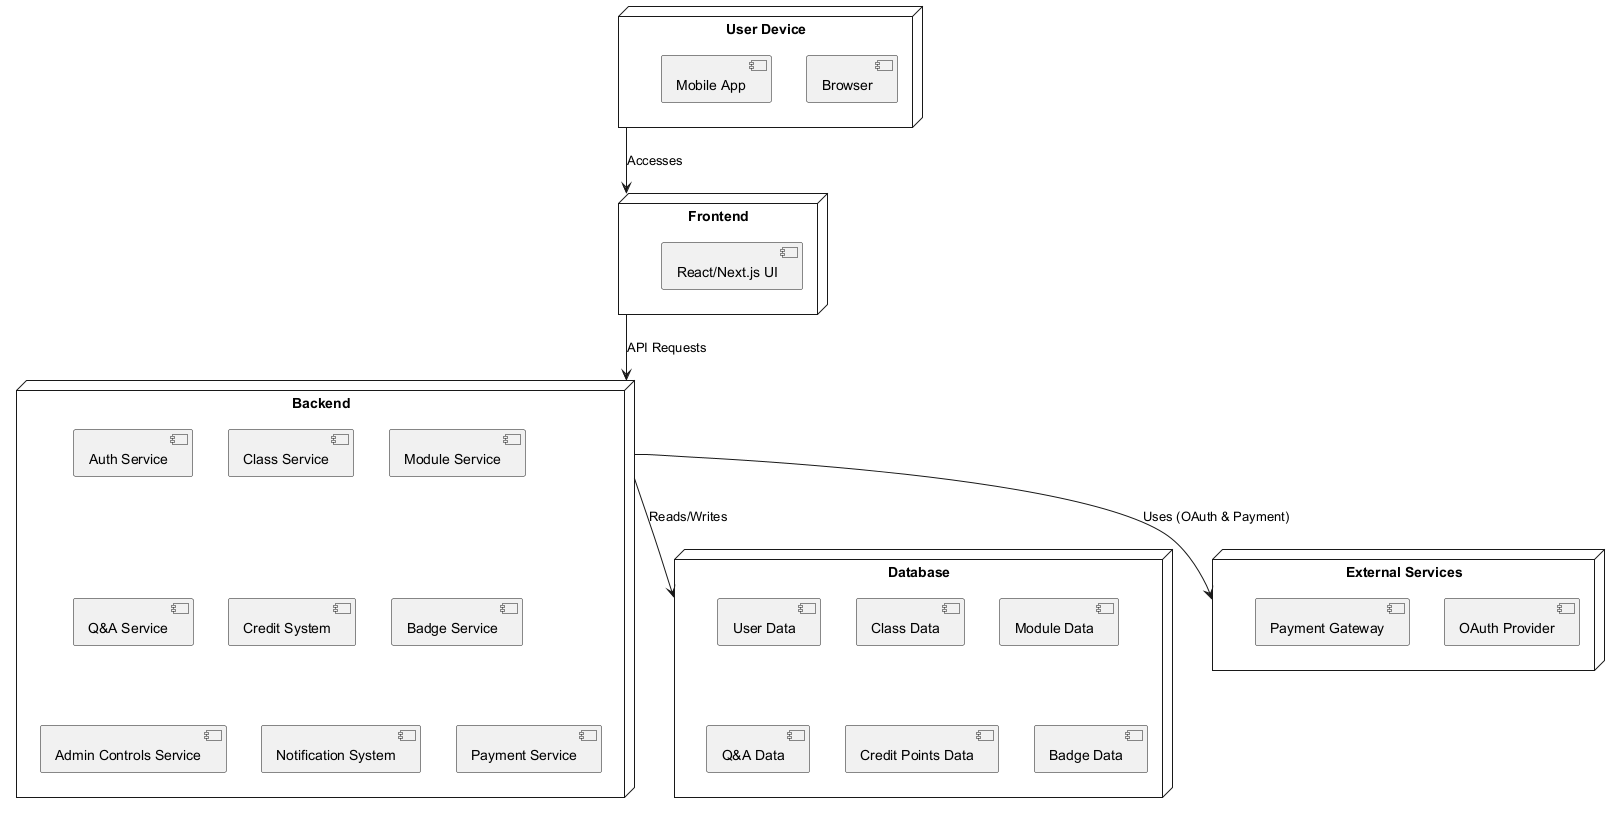

The diagram above was rendered by PlantUML. Its source (embedded in the PNG):
@startuml system-architecture-diagram

node "User Device" as UserDevice {
    [Browser]
    [Mobile App]
}

node "Frontend" as Frontend {
    [React/Next.js UI]
}

node "Backend" as Backend {
    [Auth Service]
    [Class Service]
    [Module Service]
    [Q&A Service]
    [Credit System]
    [Badge Service]
    [Admin Controls Service]
    [Notification System]
    [Payment Service]
}

node "Database" as Database {
    [User Data]
    [Class Data]
    [Module Data]
    [Q&A Data]
    [Credit Points Data]
    [Badge Data]
}

node "External Services" as External {
    [OAuth Provider]
    [Payment Gateway]
}

UserDevice --> Frontend: Accesses
Frontend --> Backend: API Requests
Backend --> Database: Reads/Writes
Backend --> External: Uses (OAuth & Payment)

@enduml